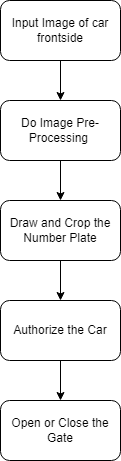

The diagram above was exported from draw.io. Its source (the exported page's mxGraphModel, read from the mxfile embedded in the PNG):
<mxGraphModel dx="993" dy="774" grid="1" gridSize="10" guides="1" tooltips="1" connect="1" arrows="1" fold="1" page="1" pageScale="1" pageWidth="850" pageHeight="1100" math="0" shadow="0">
  <root>
    <mxCell id="0" />
    <mxCell id="1" parent="0" />
    <mxCell id="_DSfO5hf2vYRV8PKf-Jr-10" style="edgeStyle=orthogonalEdgeStyle;rounded=0;orthogonalLoop=1;jettySize=auto;html=1;exitX=0.5;exitY=1;exitDx=0;exitDy=0;entryX=0.5;entryY=0;entryDx=0;entryDy=0;" edge="1" parent="1" source="_DSfO5hf2vYRV8PKf-Jr-1" target="_DSfO5hf2vYRV8PKf-Jr-2">
      <mxGeometry relative="1" as="geometry" />
    </mxCell>
    <mxCell id="_DSfO5hf2vYRV8PKf-Jr-1" value="Input Image of car frontside" style="rounded=1;whiteSpace=wrap;html=1;" vertex="1" parent="1">
      <mxGeometry x="190" y="30" width="120" height="60" as="geometry" />
    </mxCell>
    <mxCell id="_DSfO5hf2vYRV8PKf-Jr-11" style="edgeStyle=orthogonalEdgeStyle;rounded=0;orthogonalLoop=1;jettySize=auto;html=1;exitX=0.5;exitY=1;exitDx=0;exitDy=0;entryX=0.5;entryY=0;entryDx=0;entryDy=0;" edge="1" parent="1" source="_DSfO5hf2vYRV8PKf-Jr-2" target="_DSfO5hf2vYRV8PKf-Jr-3">
      <mxGeometry relative="1" as="geometry" />
    </mxCell>
    <mxCell id="_DSfO5hf2vYRV8PKf-Jr-2" value="Do Image Pre-Processing&amp;nbsp;" style="rounded=1;whiteSpace=wrap;html=1;" vertex="1" parent="1">
      <mxGeometry x="190" y="130" width="120" height="60" as="geometry" />
    </mxCell>
    <mxCell id="_DSfO5hf2vYRV8PKf-Jr-12" style="edgeStyle=orthogonalEdgeStyle;rounded=0;orthogonalLoop=1;jettySize=auto;html=1;exitX=0.5;exitY=1;exitDx=0;exitDy=0;entryX=0.5;entryY=0;entryDx=0;entryDy=0;" edge="1" parent="1" source="_DSfO5hf2vYRV8PKf-Jr-3" target="_DSfO5hf2vYRV8PKf-Jr-4">
      <mxGeometry relative="1" as="geometry" />
    </mxCell>
    <mxCell id="_DSfO5hf2vYRV8PKf-Jr-3" value="Draw and Crop the Number Plate" style="rounded=1;whiteSpace=wrap;html=1;" vertex="1" parent="1">
      <mxGeometry x="190" y="230" width="120" height="60" as="geometry" />
    </mxCell>
    <mxCell id="_DSfO5hf2vYRV8PKf-Jr-13" style="edgeStyle=orthogonalEdgeStyle;rounded=0;orthogonalLoop=1;jettySize=auto;html=1;exitX=0.5;exitY=1;exitDx=0;exitDy=0;entryX=0.5;entryY=0;entryDx=0;entryDy=0;" edge="1" parent="1" source="_DSfO5hf2vYRV8PKf-Jr-4" target="_DSfO5hf2vYRV8PKf-Jr-5">
      <mxGeometry relative="1" as="geometry" />
    </mxCell>
    <mxCell id="_DSfO5hf2vYRV8PKf-Jr-4" value="Authorize the Car" style="rounded=1;whiteSpace=wrap;html=1;" vertex="1" parent="1">
      <mxGeometry x="190" y="330" width="120" height="60" as="geometry" />
    </mxCell>
    <mxCell id="_DSfO5hf2vYRV8PKf-Jr-5" value="Open or Close the Gate" style="rounded=1;whiteSpace=wrap;html=1;" vertex="1" parent="1">
      <mxGeometry x="190" y="430" width="120" height="60" as="geometry" />
    </mxCell>
  </root>
</mxGraphModel>